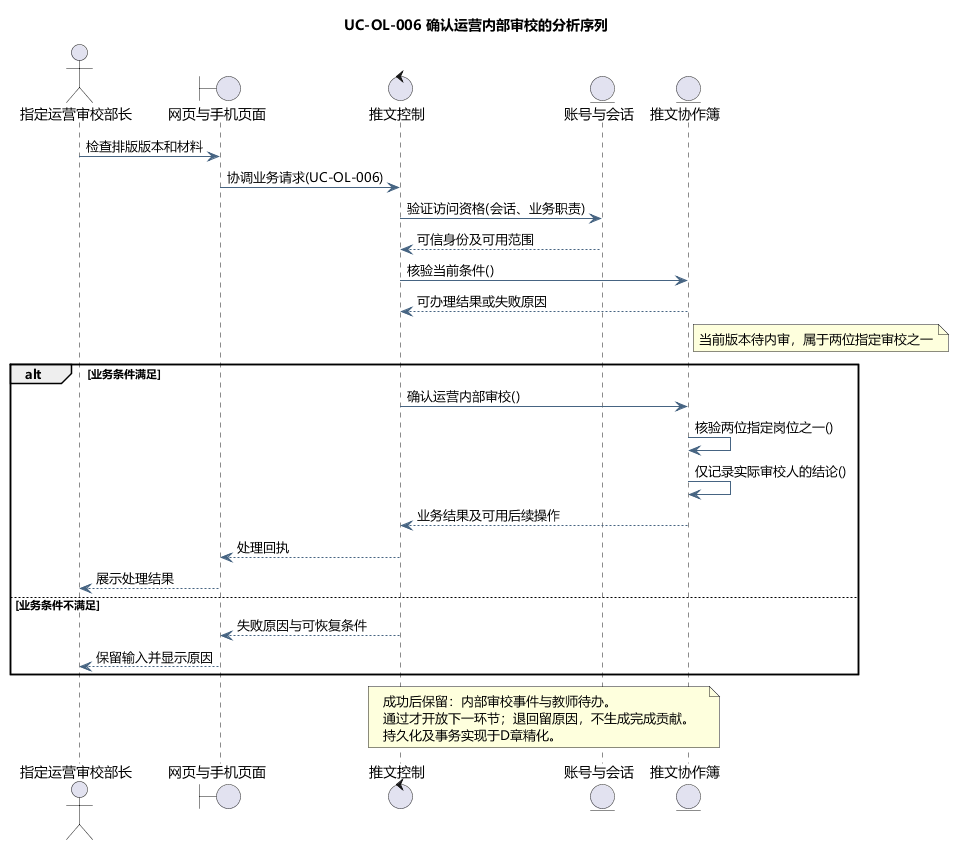

The diagram above was rendered by PlantUML. Its source (embedded in the PNG):
@startuml
skinparam defaultFontName Microsoft YaHei
skinparam shadowing false
skinparam backgroundColor #FFFFFF
skinparam ArrowColor #466482
skinparam classAttributeIconSize 0
hide empty members
title UC-OL-006 确认运营内部审校的分析序列
actor "指定运营审校部长" as actor
boundary "网页与手机页面" as page
control "推文控制" as ctl
entity "账号与会话" as identity
entity "推文协作簿" as model
actor -> page : 检查排版版本和材料
page -> ctl : 协调业务请求(UC-OL-006)
ctl -> identity : 验证访问资格(会话、业务职责)
identity --> ctl : 可信身份及可用范围
ctl -> model : 核验当前条件()
model --> ctl : 可办理结果或失败原因
note right of model
当前版本待内审，属于两位指定审校之一
end note
alt 业务条件满足
ctl -> model : 确认运营内部审校()
model -> model : 核验两位指定岗位之一()
model -> model : 仅记录实际审校人的结论()
model --> ctl : 业务结果及可用后续操作
ctl --> page : 处理回执
page --> actor : 展示处理结果
else 业务条件不满足
ctl --> page : 失败原因与可恢复条件
page --> actor : 保留输入并显示原因
end
note over ctl,model
成功后保留：内部审校事件与教师待办。
通过才开放下一环节；退回留原因，不生成完成贡献。
持久化及事务实现于D章精化。
end note

@enduml